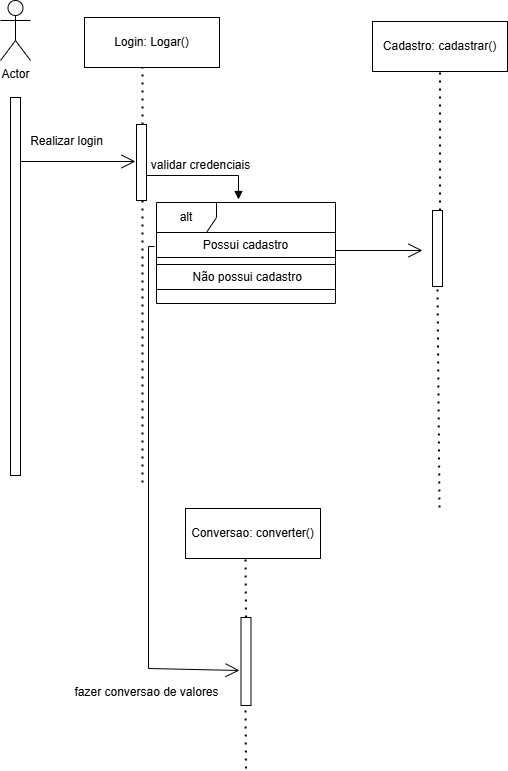

The diagram above was exported from draw.io. Its source (the exported page's mxGraphModel, read from the mxfile embedded in the PNG):
<mxGraphModel dx="954" dy="592" grid="0" gridSize="10" guides="1" tooltips="1" connect="1" arrows="1" fold="1" page="1" pageScale="1" pageWidth="827" pageHeight="1169" math="0" shadow="0">
  <root>
    <mxCell id="0" />
    <mxCell id="1" parent="0" />
    <mxCell id="3e5ubx3g6iFcF5_h-tpx-2" value="Actor" style="shape=umlActor;verticalLabelPosition=bottom;verticalAlign=top;html=1;" vertex="1" parent="1">
      <mxGeometry x="63" y="219" width="30" height="60" as="geometry" />
    </mxCell>
    <mxCell id="3e5ubx3g6iFcF5_h-tpx-3" value="" style="html=1;points=[[0,0,0,0,5],[0,1,0,0,-5],[1,0,0,0,5],[1,1,0,0,-5]];perimeter=orthogonalPerimeter;outlineConnect=0;targetShapes=umlLifeline;portConstraint=eastwest;newEdgeStyle={&quot;curved&quot;:0,&quot;rounded&quot;:0};" vertex="1" parent="1">
      <mxGeometry x="73" y="316" width="10" height="378" as="geometry" />
    </mxCell>
    <mxCell id="3e5ubx3g6iFcF5_h-tpx-4" value="Cadastro: cadastrar()" style="html=1;whiteSpace=wrap;" vertex="1" parent="1">
      <mxGeometry x="435" y="240" width="135" height="50" as="geometry" />
    </mxCell>
    <mxCell id="3e5ubx3g6iFcF5_h-tpx-5" value="" style="endArrow=none;dashed=1;html=1;dashPattern=1 3;strokeWidth=2;rounded=0;" edge="1" parent="1" source="3e5ubx3g6iFcF5_h-tpx-10">
      <mxGeometry width="50" height="50" relative="1" as="geometry">
        <mxPoint x="205" y="701" as="sourcePoint" />
        <mxPoint x="205" y="277" as="targetPoint" />
      </mxGeometry>
    </mxCell>
    <mxCell id="3e5ubx3g6iFcF5_h-tpx-6" value="Login: Logar()" style="html=1;whiteSpace=wrap;" vertex="1" parent="1">
      <mxGeometry x="147" y="236" width="135" height="50" as="geometry" />
    </mxCell>
    <mxCell id="3e5ubx3g6iFcF5_h-tpx-7" value="" style="endArrow=none;dashed=1;html=1;dashPattern=1 3;strokeWidth=2;rounded=0;entryX=0.5;entryY=1;entryDx=0;entryDy=0;" edge="1" parent="1" source="3e5ubx3g6iFcF5_h-tpx-24" target="3e5ubx3g6iFcF5_h-tpx-4">
      <mxGeometry width="50" height="50" relative="1" as="geometry">
        <mxPoint x="495" y="729" as="sourcePoint" />
        <mxPoint x="215" y="287" as="targetPoint" />
      </mxGeometry>
    </mxCell>
    <mxCell id="3e5ubx3g6iFcF5_h-tpx-8" value="" style="endArrow=open;endFill=1;endSize=12;html=1;rounded=0;" edge="1" parent="1">
      <mxGeometry width="160" relative="1" as="geometry">
        <mxPoint x="83" y="380" as="sourcePoint" />
        <mxPoint x="198" y="380" as="targetPoint" />
      </mxGeometry>
    </mxCell>
    <mxCell id="3e5ubx3g6iFcF5_h-tpx-9" value="Realizar login" style="text;html=1;align=center;verticalAlign=middle;resizable=0;points=[];autosize=1;strokeColor=none;fillColor=none;" vertex="1" parent="1">
      <mxGeometry x="83" y="347" width="91" height="26" as="geometry" />
    </mxCell>
    <mxCell id="3e5ubx3g6iFcF5_h-tpx-11" value="" style="endArrow=none;dashed=1;html=1;dashPattern=1 3;strokeWidth=2;rounded=0;" edge="1" parent="1" target="3e5ubx3g6iFcF5_h-tpx-10">
      <mxGeometry width="50" height="50" relative="1" as="geometry">
        <mxPoint x="205" y="701" as="sourcePoint" />
        <mxPoint x="205" y="277" as="targetPoint" />
      </mxGeometry>
    </mxCell>
    <mxCell id="3e5ubx3g6iFcF5_h-tpx-10" value="" style="html=1;points=[[0,0,0,0,5],[0,1,0,0,-5],[1,0,0,0,5],[1,1,0,0,-5]];perimeter=orthogonalPerimeter;outlineConnect=0;targetShapes=umlLifeline;portConstraint=eastwest;newEdgeStyle={&quot;curved&quot;:0,&quot;rounded&quot;:0};" vertex="1" parent="1">
      <mxGeometry x="199" y="343" width="10" height="76" as="geometry" />
    </mxCell>
    <mxCell id="3e5ubx3g6iFcF5_h-tpx-12" value="alt" style="shape=umlFrame;whiteSpace=wrap;html=1;pointerEvents=0;" vertex="1" parent="1">
      <mxGeometry x="219" y="421" width="179" height="101" as="geometry" />
    </mxCell>
    <mxCell id="3e5ubx3g6iFcF5_h-tpx-13" value="" style="html=1;verticalAlign=bottom;endArrow=block;curved=0;rounded=0;entryX=0.458;entryY=-0.03;entryDx=0;entryDy=0;entryPerimeter=0;" edge="1" parent="1" target="3e5ubx3g6iFcF5_h-tpx-12">
      <mxGeometry width="80" relative="1" as="geometry">
        <mxPoint x="209" y="394" as="sourcePoint" />
        <mxPoint x="289" y="394" as="targetPoint" />
        <Array as="points">
          <mxPoint x="301" y="394" />
        </Array>
      </mxGeometry>
    </mxCell>
    <mxCell id="3e5ubx3g6iFcF5_h-tpx-14" value="validar credenciais" style="text;html=1;align=center;verticalAlign=middle;resizable=0;points=[];autosize=1;strokeColor=none;fillColor=none;" vertex="1" parent="1">
      <mxGeometry x="204" y="371" width="117" height="26" as="geometry" />
    </mxCell>
    <mxCell id="3e5ubx3g6iFcF5_h-tpx-15" value="Possui cadastro" style="html=1;whiteSpace=wrap;" vertex="1" parent="1">
      <mxGeometry x="219" y="451" width="179" height="25" as="geometry" />
    </mxCell>
    <mxCell id="3e5ubx3g6iFcF5_h-tpx-17" value="&amp;nbsp;Não possui cadastro" style="html=1;whiteSpace=wrap;" vertex="1" parent="1">
      <mxGeometry x="219" y="483" width="179" height="25" as="geometry" />
    </mxCell>
    <mxCell id="3e5ubx3g6iFcF5_h-tpx-18" value="" style="endArrow=open;endFill=1;endSize=12;html=1;rounded=0;exitX=-0.011;exitY=0.436;exitDx=0;exitDy=0;exitPerimeter=0;" edge="1" parent="1" source="3e5ubx3g6iFcF5_h-tpx-12">
      <mxGeometry width="160" relative="1" as="geometry">
        <mxPoint x="210" y="475" as="sourcePoint" />
        <mxPoint x="302" y="889" as="targetPoint" />
        <Array as="points">
          <mxPoint x="211" y="465" />
          <mxPoint x="211" y="887" />
        </Array>
      </mxGeometry>
    </mxCell>
    <mxCell id="3e5ubx3g6iFcF5_h-tpx-19" value="Conversao: converter()" style="html=1;whiteSpace=wrap;" vertex="1" parent="1">
      <mxGeometry x="248" y="727" width="135" height="50" as="geometry" />
    </mxCell>
    <mxCell id="3e5ubx3g6iFcF5_h-tpx-20" value="" style="html=1;points=[[0,0,0,0,5],[0,1,0,0,-5],[1,0,0,0,5],[1,1,0,0,-5]];perimeter=orthogonalPerimeter;outlineConnect=0;targetShapes=umlLifeline;portConstraint=eastwest;newEdgeStyle={&quot;curved&quot;:0,&quot;rounded&quot;:0};" vertex="1" parent="1">
      <mxGeometry x="303.5" y="836" width="10" height="88" as="geometry" />
    </mxCell>
    <mxCell id="3e5ubx3g6iFcF5_h-tpx-21" value="" style="endArrow=none;dashed=1;html=1;dashPattern=1 3;strokeWidth=2;rounded=0;" edge="1" parent="1">
      <mxGeometry width="50" height="50" relative="1" as="geometry">
        <mxPoint x="308.5" y="836" as="sourcePoint" />
        <mxPoint x="308" y="777" as="targetPoint" />
      </mxGeometry>
    </mxCell>
    <mxCell id="3e5ubx3g6iFcF5_h-tpx-23" value="fazer conversao de valores" style="text;html=1;align=center;verticalAlign=middle;resizable=0;points=[];autosize=1;strokeColor=none;fillColor=none;" vertex="1" parent="1">
      <mxGeometry x="128" y="898" width="162" height="26" as="geometry" />
    </mxCell>
    <mxCell id="3e5ubx3g6iFcF5_h-tpx-25" value="" style="endArrow=none;dashed=1;html=1;dashPattern=1 3;strokeWidth=2;rounded=0;entryX=0.5;entryY=1;entryDx=0;entryDy=0;" edge="1" parent="1" target="3e5ubx3g6iFcF5_h-tpx-24">
      <mxGeometry width="50" height="50" relative="1" as="geometry">
        <mxPoint x="502" y="726" as="sourcePoint" />
        <mxPoint x="503" y="290" as="targetPoint" />
      </mxGeometry>
    </mxCell>
    <mxCell id="3e5ubx3g6iFcF5_h-tpx-24" value="" style="html=1;points=[[0,0,0,0,5],[0,1,0,0,-5],[1,0,0,0,5],[1,1,0,0,-5]];perimeter=orthogonalPerimeter;outlineConnect=0;targetShapes=umlLifeline;portConstraint=eastwest;newEdgeStyle={&quot;curved&quot;:0,&quot;rounded&quot;:0};" vertex="1" parent="1">
      <mxGeometry x="495" y="429" width="10" height="76" as="geometry" />
    </mxCell>
    <mxCell id="3e5ubx3g6iFcF5_h-tpx-26" value="" style="endArrow=open;endFill=1;endSize=12;html=1;rounded=0;" edge="1" parent="1">
      <mxGeometry width="160" relative="1" as="geometry">
        <mxPoint x="398" y="469" as="sourcePoint" />
        <mxPoint x="485" y="469" as="targetPoint" />
      </mxGeometry>
    </mxCell>
    <mxCell id="3e5ubx3g6iFcF5_h-tpx-28" value="" style="endArrow=none;dashed=1;html=1;dashPattern=1 3;strokeWidth=2;rounded=0;" edge="1" parent="1">
      <mxGeometry width="50" height="50" relative="1" as="geometry">
        <mxPoint x="308.5" y="987" as="sourcePoint" />
        <mxPoint x="308" y="928" as="targetPoint" />
      </mxGeometry>
    </mxCell>
  </root>
</mxGraphModel>